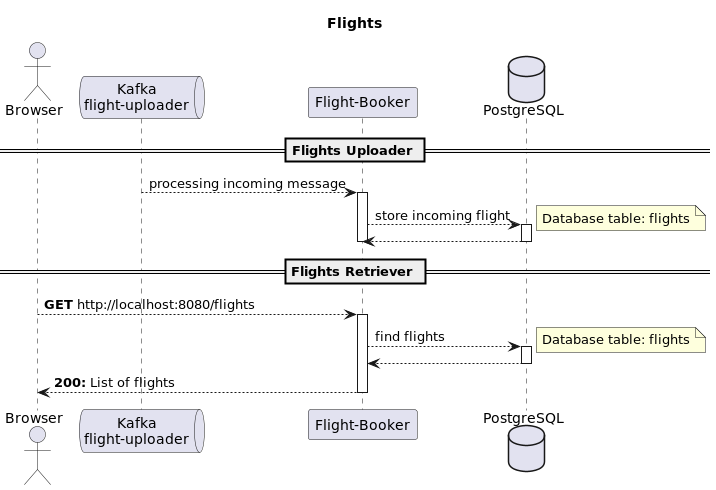

The diagram above was rendered by PlantUML. Its source (embedded in the PNG):
@startuml

title "Flights"

actor "Browser" as browser
queue "Kafka\nflight-uploader" as kafka
participant "Flight-Booker" as app
database "PostgreSQL" as db

== Flights Uploader ==

kafka --> app: processing incoming message
activate app
app --> db: store incoming flight
note right
  Database table: flights
end note
activate db
db --> app
deactivate db
deactivate app

== Flights Retriever ==

browser --> app: **GET** http://localhost:8080/flights
activate app
app --> db: find flights
activate db
note right
  Database table: flights
end note
db --> app
deactivate db
app --> browser: **200:** List of flights
deactivate app

@enduml